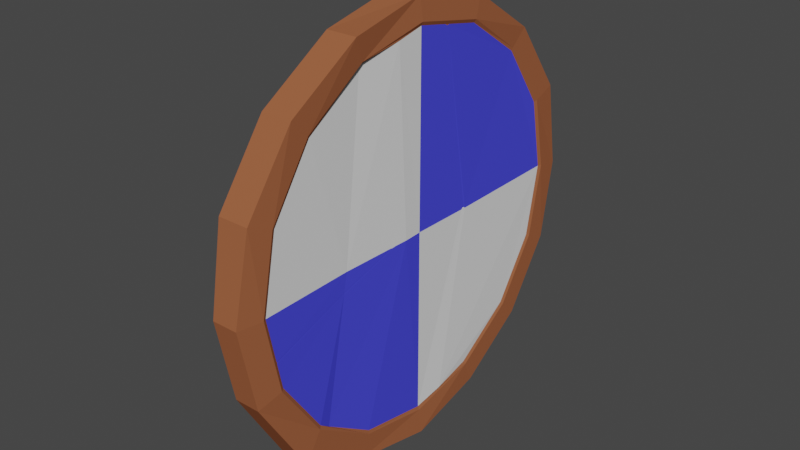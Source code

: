 # Source: Viking_Shield.blend  (saved by Blender 2.81.16; exported with 4.5.12 LTS)
import bpy
from mathutils import Matrix  # noqa: F401  (used for matrix-valued properties, if any)

bpy.ops.wm.read_factory_settings(use_empty=True)
scene = bpy.context.scene
scene.name = 'Scene'

# ---- collections
col_collection = bpy.data.collections.new('Collection'); scene.collection.children.link(col_collection)

# ---- materials (node trees are filled in below, after node groups)
mat_shield_edge = bpy.data.materials.new('Shield Edge')
mat_shield_edge.use_transparent_shadow = False
mat_shield_edge.diffuse_color = (0.3343, 0.1116, 0.05031, 1.0)
mat_shield_edge.roughness = 1.0
mat_inner_shield_1 = bpy.data.materials.new('Inner Shield 1')
mat_inner_shield_1.use_transparent_shadow = False
mat_inner_shield_1.diffuse_color = (0.06778, 0.07064, 0.8, 1.0)
mat_inner_shield_1.roughness = 0.2
mat_inner_shield_2 = bpy.data.materials.new('Inner Shield 2')
mat_inner_shield_2.use_transparent_shadow = False
mat_inner_shield_2.roughness = 0.2
mat_strap = bpy.data.materials.new('Strap')
mat_strap.use_transparent_shadow = False
mat_strap.diffuse_color = (0.1329, 0.05588, 0.02532, 1.0)
mat_strap.roughness = 1.0

# ---- material node trees

# ---- world
world_world = bpy.data.worlds.new('World'); scene.world = world_world
world_world.use_nodes = True; world_world.node_tree.nodes.clear()
_N = world_world.node_tree.nodes; _L = world_world.node_tree.links
n0 = _N.new('ShaderNodeOutputWorld'); n0.name = 'World Output'; n0.location = (300, 300)
n1 = _N.new('ShaderNodeBackground'); n1.name = 'Background'; n1.location = (10, 300)
n1.inputs[0].default_value = (0.05088, 0.05088, 0.05088, 1.0)
_L.new(n1.outputs[0], n0.inputs[0])
n0.is_active_output = True
world_world.color = (0.05088, 0.05088, 0.05088)
world_world.use_sun_shadow = False
world_world.sun_shadow_jitter_overblur = 0.0

# ---- meshes
me_cylinder = bpy.data.meshes.new('Cylinder')
me_cylinder.from_pydata([(-5.311e-08, 2.433, -0.1935), (-5.704e-08, 2.433, 0.1935), (0.931, 2.248, -0.1935), (0.931, 2.248, 0.1935), (1.72, 1.72, -0.1935), (1.72, 1.72, 0.1935), (2.248, 0.931, -0.1935), (2.248, 0.931, 0.1935), (2.433, -1.225e-07, -0.1935), (2.433, -1.225e-07, 0.1935), (2.248, -0.931, -0.1935), (2.248, -0.931, 0.1935), (1.72, -1.72, -0.1935), (1.72, -1.72, 0.1935), (0.931, -2.248, -0.1935), (0.931, -2.248, 0.1935), (3.677e-07, -2.433, -0.1935), (3.638e-07, -2.433, 0.1935), (-0.931, -2.248, -0.1935), (-0.931, -2.248, 0.1935), (-1.72, -1.72, -0.1935), (-1.72, -1.72, 0.1935), (-2.248, -0.931, -0.1935), (-2.248, -0.931, 0.1935), (-2.433, 1.199e-08, -0.1935), (-2.433, 1.199e-08, 0.1935), (-2.248, 0.931, -0.1935), (-2.248, 0.931, 0.1935), (-1.72, 1.72, -0.2294), (-1.72, 1.72, 0.1577), (-0.931, 2.248, -0.1935), (-0.931, 2.248, 0.1935), (0.05576, 2.74, -0.212), (1.049, 2.532, -0.1935), (1.049, 2.532, 0.1935), (0.05576, 2.74, 0.1751), (1.938, 1.938, -0.1935), (1.938, 1.938, 0.1935), (2.532, 1.049, -0.1282), (2.532, 1.049, 0.1935), (2.74, -1.198e-07, -0.09074), (2.74, -1.198e-07, 0.231), (2.532, -1.049, -0.1935), (2.532, -1.049, 0.1935), (2.063, -1.938, -0.1935), (2.063, -1.938, 0.1935), (1.049, -2.532, -0.1935), (1.049, -2.532, 0.1305), (4.157e-07, -2.74, -0.1935), (4.146e-07, -2.74, 0.1305), (-1.049, -2.532, -0.23), (-1.049, -2.532, 0.157), (-1.938, -1.938, -0.1935), (-1.938, -1.938, 0.1935), (-2.532, -1.049, -0.1643), (-2.532, -1.049, 0.2228), (-2.74, 3.268e-08, -0.1935), (-2.713, 3.268e-08, 0.1549), (-2.532, 1.049, -0.1935), (-2.504, 1.049, 0.1549), (-1.917, 1.943, -0.2294), (-1.917, 1.943, 0.1577), (-1.049, 2.532, -0.1935), (-1.049, 2.532, 0.1935), (-6.399e-08, 2.389, -0.1736), (0.9144, 2.208, -0.1736), (0.9144, 2.208, 0.1736), (-6.399e-08, 2.389, 0.1736), (1.69, 1.69, -0.1736), (1.69, 1.69, 0.1736), (2.208, 0.9144, -0.1597), (2.208, 0.9144, 0.1736), (2.389, -1.225e-07, -0.1736), (2.389, -1.225e-07, 0.1736), (2.208, -0.9144, -0.1736), (2.208, -0.9144, 0.1828), (1.69, -1.69, -0.1923), (1.69, -1.69, 0.1736), (0.9144, -2.208, -0.1736), (0.9144, -2.208, 0.1736), (3.57e-07, -2.389, -0.1562), (3.578e-07, -2.389, 0.1736), (-0.9144, -2.208, -0.1736), (-0.9144, -2.208, 0.1736), (-1.69, -1.69, -0.1736), (-1.69, -1.69, 0.1736), (-2.208, -0.9144, -0.1524), (-2.208, -0.9357, 0.1496), (-2.389, 8.684e-09, -0.1736), (-2.389, 8.684e-09, 0.1736), (-2.208, 0.9144, -0.1736), (-2.208, 0.9144, 0.1736), (-1.69, 1.69, 0.1585), (-0.9144, 2.208, -0.1736), (-0.9144, 2.208, 0.1736), (1.633e-07, -5.688e-08, 0.1736), (1.806, -1.537, 0.1496), (2.605e-07, -1.186, 0.1496), (1.824e-07, -0.2455, 0.1828), (-2.318, -0.3573, 0.1828), (-2.31, 0.4015, 0.1737), (-2.295, 0.4263, 0.1737), (-2.29, 0.4501, 0.1737), (-2.297, 0.4648, 0.1737), (0.009446, 0.8428, 0.176), (-0.009446, 0.8206, 0.1737), (0.009446, 0.7815, 0.1736), (-0.009446, 0.7975, 0.1737), (2.311, 0.3936, 0.1911), (0.2554, -1.236, 0.1496), (0.2432, -1.229, 0.1492), (0.2461, -1.239, 0.1492), (0.2373, -1.228, 0.1492), (0.228, -1.231, 0.1496), (0.2404, -1.238, 0.1492), (-0.0006604, -0.4971, 0.1738), (0.004938, -0.4838, 0.1739), (-0.0008374, -0.4161, 0.1769), (0.004938, -0.4661, 0.1745), (0.5816, -2.274, 0.1737), (0.5699, -2.271, 0.173), (0.5648, -2.272, 0.173), (0.5569, -2.279, 0.1737), (-1.666, 1.705, -0.2223), (-1.673, 1.69, -0.2206), (-1.685, 1.693, -0.2234), (-1.686, 1.677, -0.2207), (-1.704, 1.668, -0.2225), (-1.692, 1.686, -0.2234), (-1.692, 1.692, -0.224), (-1.7, 1.7, -0.2258), (0.4997, 0.207, -0.1704), (0.5116, 0.2203, -0.1686), (0.5272, 0.2105, -0.1708), (0.5414, 0.2327, -0.1687), (0.57, 0.2361, -0.1705), (0.53, 0.2116, -0.1708), (0.5283, 0.2098, -0.1708), (0.5271, 0.19, -0.1713), (-0.2059, 0.0229, -0.1527), (-0.2181, 0.01153, -0.147), (-0.229, 0.007006, -0.1469), (-0.2497, 0.002953, -0.1524), (0.2805, -1.017, -0.1924), (0.2778, -1.001, -0.1866), (0.2904, -0.9992, -0.1927), (0.2795, -0.9924, -0.1866), (0.2878, -0.9811, -0.1925), (0.2887, -1.008, -0.1927), (0.2855, -1.001, -0.1926), (0.3008, -1.008, -0.1928), (-2.224, -0.06904, -0.203), (-2.266, -0.06904, -0.3159), (-2.224, 0.06904, -0.203), (-2.266, 0.06904, -0.3159), (-2.349, -0.05178, -0.1687), (-2.381, -0.05178, -0.2533), (-2.349, 0.05178, -0.1687), (-2.381, 0.05178, -0.2533), (-1.202, 0.06904, -0.291), (-1.202, -0.06904, -0.291), (-1.218, -0.06904, -0.4098), (-1.218, 0.06904, -0.4098), (1.633e-07, 0.06802, -0.3179), (1.633e-07, -0.06802, -0.3179), (2.352e-05, -0.06921, -0.4355), (1.633e-07, 0.06802, -0.4367), (-1.64, 0.06904, -0.3992), (-1.64, -0.06904, -0.3992), (-1.603, -0.06904, -0.2852), (-1.603, 0.06904, -0.2852), (-0.278, 0.06904, -0.3087), (-0.2821, 0.06904, -0.4291), (-0.2821, -0.06904, -0.4291), (-0.278, -0.06904, -0.3087), (-2.079, -0.06904, -0.3669), (-2.036, 0.06904, -0.2541), (-2.079, 0.06904, -0.3669), (-2.036, -0.06904, -0.2541), (-2.216, 1.157e-09, -0.1819), (-2.245, -0.09493, -0.2594), (-2.274, 3.858e-10, -0.337), (-2.245, 0.09493, -0.2594), (-2.296, 0.06608, -0.176), (-2.337, 0.06608, -0.284), (-2.375, 0.06312, -0.2073), (-2.356, 1.157e-09, -0.1557), (-2.395, -9.644e-11, -0.2589), (-2.375, -0.06312, -0.2073), (-2.296, -0.06608, -0.176), (-2.337, -0.06608, -0.284), (-1.199, 1.013e-09, -0.2687), (-1.21, -0.09493, -0.3504), (-1.221, -1.013e-09, -0.4321), (-1.21, 0.09493, -0.3504), (-1.476, 0.06904, -0.405), (-2.199, -0.06904, -0.3434), (-1.449, -0.06904, -0.2886), (-2.156, 0.06904, -0.2306), (1.633e-07, -1.218e-09, -0.2961), (1.633e-07, -0.09203, -0.3778), (1.633e-07, -1.218e-09, -0.4541), (1.633e-07, 0.09203, -0.3778), (-0.06586, 0.06608, -0.3174), (-0.7443, 0.06904, -0.419), (-0.06763, -0.06608, -0.4327), (-0.7357, -0.06904, -0.299), (-1.863, 0.06904, -0.3862), (-1.476, -0.06904, -0.405), (-1.821, -0.06904, -0.2732), (-1.449, 0.06904, -0.2886), (-1.622, -0.09493, -0.3422), (-1.622, 0.09493, -0.3422), (-1.596, 1.013e-09, -0.2638), (-1.647, -1.013e-09, -0.4205), (-0.7357, 0.06904, -0.299), (-0.06763, 0.06608, -0.4327), (-0.7443, -0.06904, -0.419), (-0.06586, -0.06608, -0.3174), (-0.2772, 0.0, -0.2862), (-0.2828, 0.0, -0.4517), (-0.28, -0.09493, -0.3689), (-0.28, 0.09493, -0.3689), (-1.863, -0.06904, -0.3862), (-1.821, 0.06904, -0.2732), (-2.199, 0.06904, -0.3434), (-2.156, -0.06904, -0.2306), (-2.087, -9.644e-10, -0.3881), (-2.028, 9.644e-10, -0.2329), (-2.057, 0.09493, -0.3105), (-2.057, -0.09493, -0.3105), (-1.482, -8.981e-10, -0.4268), (-2.317, 0.09093, -0.2296), (-2.396, 1.929e-09, -0.1994), (-2.317, -0.09093, -0.2296), (-2.289, -1.157e-09, -0.1553), (-2.345, 1.929e-10, -0.3039), (-0.06647, 0.09093, -0.3751), (-1.444, 8.981e-10, -0.2668), (-1.463, 0.09493, -0.3468), (-1.463, -0.09493, -0.3468), (-0.06647, -0.09093, -0.3751), (-0.06768, -6.751e-10, -0.4544), (-0.06526, 6.751e-10, -0.2957), (-1.842, -0.09493, -0.3297), (-1.842, 0.09493, -0.3297), (-1.813, 7.053e-10, -0.252), (-1.871, -7.053e-10, -0.4074), (-0.7341, -6.45e-10, -0.2765), (-0.7459, 6.45e-10, -0.4415), (-0.74, -0.09493, -0.359), (-0.74, 0.09493, -0.359), (-2.207, -6.992e-10, -0.3646), (-2.148, 6.992e-10, -0.2094), (-2.177, 0.09493, -0.287), (-2.177, -0.09493, -0.287), (2.224, -0.06904, -0.203), (2.266, -0.06904, -0.3159), (2.224, 0.06904, -0.203), (2.266, 0.06904, -0.3159), (2.349, -0.05178, -0.1687), (2.381, -0.05178, -0.2533), (2.349, 0.05178, -0.1687), (2.381, 0.05178, -0.2533), (1.202, 0.06904, -0.291), (1.202, -0.06904, -0.291), (1.218, -0.06904, -0.4098), (1.218, 0.06904, -0.4098), (1.64, 0.06904, -0.3992), (1.64, -0.06904, -0.3992), (1.603, -0.06904, -0.2852), (1.603, 0.06904, -0.2852), (0.278, 0.06904, -0.3087), (0.2821, 0.06904, -0.4291), (0.2821, -0.06904, -0.4291), (0.278, -0.06904, -0.3087), (2.079, -0.06904, -0.3669), (2.036, 0.06904, -0.2541), (2.079, 0.06904, -0.3669), (2.036, -0.06904, -0.2541), (2.216, 1.157e-09, -0.1819), (2.245, -0.09493, -0.2594), (2.274, 3.858e-10, -0.337), (2.245, 0.09493, -0.2594), (2.296, 0.06608, -0.176), (2.337, 0.06608, -0.284), (2.375, 0.06312, -0.2073), (2.356, 1.157e-09, -0.1557), (2.395, -9.644e-11, -0.2589), (2.375, -0.06312, -0.2073), (2.296, -0.06608, -0.176), (2.337, -0.06608, -0.284), (1.199, 1.013e-09, -0.2687), (1.21, -0.09493, -0.3504), (1.221, -1.013e-09, -0.4321), (1.21, 0.09493, -0.3504), (1.476, 0.06904, -0.405), (2.199, -0.06904, -0.3434), (1.449, -0.06904, -0.2886), (2.156, 0.06904, -0.2306), (0.06586, 0.06608, -0.3174), (0.7443, 0.06904, -0.419), (0.06763, -0.06608, -0.4327), (0.7357, -0.06904, -0.299), (1.863, 0.06904, -0.3862), (1.476, -0.06904, -0.405), (1.821, -0.06904, -0.2732), (1.449, 0.06904, -0.2886), (1.622, -0.09493, -0.3422), (1.622, 0.09493, -0.3422), (1.596, 1.013e-09, -0.2638), (1.647, -1.013e-09, -0.4205), (0.7357, 0.06904, -0.299), (0.06763, 0.06608, -0.4327), (0.7443, -0.06904, -0.419), (0.06586, -0.06608, -0.3174), (0.2772, 0.0, -0.2862), (0.2828, 0.0, -0.4517), (0.28, -0.09493, -0.3689), (0.28, 0.09493, -0.3689), (1.863, -0.06904, -0.3862), (1.821, 0.06904, -0.2732), (2.199, 0.06904, -0.3434), (2.156, -0.06904, -0.2306), (2.087, -9.644e-10, -0.3881), (2.028, 9.644e-10, -0.2329), (2.057, 0.09493, -0.3105), (2.057, -0.09493, -0.3105), (1.482, -8.981e-10, -0.4268), (2.317, 0.09093, -0.2296), (2.396, 1.929e-09, -0.1994), (2.317, -0.09093, -0.2296), (2.289, -1.157e-09, -0.1553), (2.345, 1.929e-10, -0.3039), (0.06647, 0.09093, -0.3751), (1.444, 8.981e-10, -0.2668), (1.463, 0.09493, -0.3468), (1.463, -0.09493, -0.3468), (0.06647, -0.09093, -0.3751), (0.06768, -6.751e-10, -0.4544), (0.06526, 6.751e-10, -0.2957), (1.842, -0.09493, -0.3297), (1.842, 0.09493, -0.3297), (1.813, 7.053e-10, -0.252), (1.871, -7.053e-10, -0.4074), (0.7341, -6.45e-10, -0.2765), (0.7459, 6.45e-10, -0.4415), (0.74, -0.09493, -0.359), (0.74, 0.09493, -0.359), (2.207, -6.992e-10, -0.3646), (2.148, 6.992e-10, -0.2094), (2.177, 0.09493, -0.287), (2.177, -0.09493, -0.287)], [], [(32, 35, 34, 33), (33, 34, 37, 36), (36, 37, 39, 38), (38, 39, 41, 40), (40, 41, 43, 42), (42, 43, 45, 44), (44, 45, 47, 46), (46, 47, 49, 48), (48, 49, 51, 50), (50, 51, 53, 52), (52, 53, 55, 54), (54, 55, 57, 56), (56, 57, 59, 58), (58, 59, 61, 60), (60, 61, 63, 62), (62, 63, 35, 32), (26, 28, 130, 127, 90), (2, 0, 32, 33), (1, 3, 34, 35), (4, 2, 33, 36), (3, 5, 37, 34), (6, 4, 36, 38), (5, 7, 39, 37), (8, 6, 38, 40), (7, 9, 41, 39), (10, 8, 40, 42), (9, 11, 43, 41), (12, 10, 42, 44), (11, 13, 45, 43), (14, 12, 44, 46), (13, 15, 47, 45), (16, 14, 46, 48), (15, 17, 49, 47), (18, 16, 48, 50), (17, 19, 51, 49), (20, 18, 50, 52), (19, 21, 53, 51), (22, 20, 52, 54), (21, 23, 55, 53), (24, 22, 54, 56), (23, 25, 57, 55), (26, 24, 56, 58), (25, 27, 59, 57), (28, 26, 58, 60), (27, 29, 61, 59), (30, 28, 60, 62), (29, 31, 63, 61), (0, 30, 62, 32), (31, 1, 35, 63), (0, 2, 65, 64), (3, 1, 67, 66), (2, 4, 68, 65), (5, 3, 66, 69), (4, 6, 70, 68), (7, 5, 69, 71), (6, 8, 72, 70), (9, 7, 71, 108, 73), (8, 10, 74, 72), (11, 9, 73, 75), (10, 12, 76, 74), (13, 11, 75, 96, 77), (12, 14, 78, 76), (15, 13, 77, 79), (14, 16, 80, 78), (16, 18, 82, 80), (19, 17, 81, 83), (18, 20, 84, 82), (21, 19, 83, 85), (20, 22, 86, 84), (23, 21, 85, 87), (22, 24, 88, 86), (25, 23, 87, 99, 89), (24, 26, 90, 88), (66, 67, 104, 108, 71, 69), (28, 30, 93, 123, 130), (29, 27, 91, 92), (31, 29, 92, 94), (30, 0, 64, 93), (1, 31, 94, 67), (73, 95, 98, 75), (103, 104, 92, 91), (81, 97, 87, 85, 83), (87, 97, 115, 117, 98, 99), (113, 115, 97), (99, 98, 95, 89), (95, 106, 100, 89), (27, 25, 89, 100, 103, 91), (103, 100, 101, 102), (100, 106, 107, 101), (106, 104, 105, 107), (104, 103, 102, 105), (101, 107, 105, 102), (92, 104, 67, 94), (108, 104, 106, 95, 73), (122, 113, 97, 81), (17, 15, 79, 119, 122, 81), (110, 118, 116, 112), (75, 98, 117, 109, 96), (96, 109, 119, 79, 77), (109, 110, 111), (112, 113, 114), (122, 119, 120, 121), (119, 109, 111, 120), (110, 112, 114, 111), (113, 122, 121, 114), (109, 117, 118, 110), (117, 115, 116, 118), (115, 113, 112, 116), (120, 111, 114, 121), (86, 142, 143, 80, 82, 84), (145, 148, 149), (132, 126, 124, 134), (76, 150, 147, 138, 135, 70, 72, 74), (64, 65, 68, 70, 135, 123, 93), (133, 136, 137), (123, 124, 125), (126, 127, 128), (131, 132, 133), (134, 135, 136), (130, 123, 125, 129), (124, 126, 128, 125), (127, 130, 129, 128), (138, 131, 133, 137), (132, 134, 136, 133), (135, 138, 137, 136), (131, 127, 126, 132), (123, 135, 134, 124), (125, 128, 129), (80, 143, 150, 76, 78), (131, 138, 147, 139), (140, 146, 144, 141), (143, 144, 145), (146, 147, 148), (150, 143, 145, 149), (144, 146, 148, 145), (147, 150, 149, 148), (142, 139, 140, 141), (139, 147, 146, 140), (143, 142, 141, 144), (127, 131, 139, 142, 86, 88, 90), (168, 214, 231, 208), (214, 167, 195, 231), (231, 195, 162, 193), (208, 231, 193, 161), (153, 182, 232, 183), (182, 154, 184, 232), (232, 184, 158, 185), (183, 232, 185, 157), (157, 185, 233, 186), (185, 158, 187, 233), (233, 187, 156, 188), (186, 233, 188, 155), (155, 188, 234, 189), (188, 156, 190, 234), (234, 190, 152, 180), (189, 234, 180, 151), (153, 183, 235, 179), (183, 157, 186, 235), (235, 186, 155, 189), (179, 235, 189, 151), (158, 184, 236, 187), (184, 154, 181, 236), (236, 181, 152, 190), (187, 236, 190, 156), (172, 222, 237, 216), (222, 171, 203, 237), (237, 203, 163, 202), (216, 237, 202, 166), (170, 213, 238, 210), (213, 169, 197, 238), (238, 197, 160, 191), (210, 238, 191, 159), (167, 212, 239, 195), (212, 170, 210, 239), (239, 210, 159, 194), (195, 239, 194, 162), (169, 211, 240, 197), (211, 168, 208, 240), (240, 208, 161, 192), (197, 240, 192, 160), (174, 221, 241, 218), (221, 173, 205, 241), (241, 205, 165, 200), (218, 241, 200, 164), (173, 220, 242, 205), (220, 172, 216, 242), (242, 216, 166, 201), (205, 242, 201, 165), (171, 219, 243, 203), (219, 174, 218, 243), (243, 218, 164, 199), (203, 243, 199, 163), (178, 230, 244, 209), (230, 175, 223, 244), (244, 223, 168, 211), (209, 244, 211, 169), (177, 229, 245, 207), (229, 176, 224, 245), (245, 224, 170, 212), (207, 245, 212, 167), (176, 228, 246, 224), (228, 178, 209, 246), (246, 209, 169, 213), (224, 246, 213, 170), (175, 227, 247, 223), (227, 177, 207, 247), (247, 207, 167, 214), (223, 247, 214, 168), (159, 191, 248, 215), (191, 160, 206, 248), (248, 206, 174, 219), (215, 248, 219, 171), (161, 193, 249, 217), (193, 162, 204, 249), (249, 204, 172, 220), (217, 249, 220, 173), (160, 192, 250, 206), (192, 161, 217, 250), (250, 217, 173, 221), (206, 250, 221, 174), (162, 194, 251, 204), (194, 159, 215, 251), (251, 215, 171, 222), (204, 251, 222, 172), (152, 181, 252, 196), (181, 154, 225, 252), (252, 225, 177, 227), (196, 252, 227, 175), (153, 179, 253, 198), (179, 151, 226, 253), (253, 226, 178, 228), (198, 253, 228, 176), (154, 182, 254, 225), (182, 153, 198, 254), (254, 198, 176, 229), (225, 254, 229, 177), (151, 180, 255, 226), (180, 152, 196, 255), (255, 196, 175, 230), (226, 255, 230, 178), (269, 305, 328, 311), (311, 328, 296, 268), (328, 294, 267, 296), (305, 266, 294, 328), (258, 284, 329, 283), (283, 329, 285, 259), (329, 286, 263, 285), (284, 262, 286, 329), (262, 287, 330, 286), (286, 330, 288, 263), (330, 289, 261, 288), (287, 260, 289, 330), (260, 290, 331, 289), (289, 331, 291, 261), (331, 281, 257, 291), (290, 256, 281, 331), (258, 280, 332, 284), (284, 332, 287, 262), (332, 290, 260, 287), (280, 256, 290, 332), (263, 288, 333, 285), (285, 333, 282, 259), (333, 291, 257, 282), (288, 261, 291, 333), (273, 313, 334, 319), (319, 334, 300, 272), (334, 202, 163, 300), (313, 166, 202, 334), (271, 307, 335, 310), (310, 335, 298, 270), (335, 292, 265, 298), (307, 264, 292, 335), (268, 296, 336, 309), (309, 336, 307, 271), (336, 295, 264, 307), (296, 267, 295, 336), (270, 298, 337, 308), (308, 337, 305, 269), (337, 293, 266, 305), (298, 265, 293, 337), (275, 315, 338, 318), (318, 338, 302, 274), (338, 200, 165, 302), (315, 164, 200, 338), (274, 302, 339, 317), (317, 339, 313, 273), (339, 201, 166, 313), (302, 165, 201, 339), (272, 300, 340, 316), (316, 340, 315, 275), (340, 199, 164, 315), (300, 163, 199, 340), (279, 306, 341, 327), (327, 341, 320, 276), (341, 308, 269, 320), (306, 270, 308, 341), (278, 304, 342, 326), (326, 342, 321, 277), (342, 309, 271, 321), (304, 268, 309, 342), (277, 321, 343, 325), (325, 343, 306, 279), (343, 310, 270, 306), (321, 271, 310, 343), (276, 320, 344, 324), (324, 344, 304, 278), (344, 311, 268, 304), (320, 269, 311, 344), (264, 312, 345, 292), (292, 345, 303, 265), (345, 316, 275, 303), (312, 272, 316, 345), (266, 314, 346, 294), (294, 346, 301, 267), (346, 317, 273, 301), (314, 274, 317, 346), (265, 303, 347, 293), (293, 347, 314, 266), (347, 318, 274, 314), (303, 275, 318, 347), (267, 301, 348, 295), (295, 348, 312, 264), (348, 319, 272, 312), (301, 273, 319, 348), (257, 297, 349, 282), (282, 349, 322, 259), (349, 324, 278, 322), (297, 276, 324, 349), (258, 299, 350, 280), (280, 350, 323, 256), (350, 325, 279, 323), (299, 277, 325, 350), (259, 322, 351, 283), (283, 351, 299, 258), (351, 326, 277, 299), (322, 278, 326, 351), (256, 323, 352, 281), (281, 352, 297, 257), (352, 327, 276, 297), (323, 279, 327, 352)])
me_cylinder.polygons.foreach_set('material_index', [0, 0, 0, 0, 0, 0, 0, 0, 0, 0, 0, 0, 0, 0, 0, 0, 0, 0, 0, 0, 0, 0, 0, 0, 0, 0, 0, 0, 0, 0, 0, 0, 0, 0, 0, 0, 0, 0, 0, 0, 0, 0, 0, 0, 0, 0, 0, 0, 0, 0, 0, 0, 0, 0, 0, 0, 0, 0, 0, 0, 0, 0, 0, 0, 0, 0, 0, 0, 0, 0, 0, 0, 0, 2, 0, 0, 0, 0, 0, 1, 1, 2, 2, 1, 2, 1, 0, 0, 1, 2, 1, 1, 1, 2, 1, 0, 1, 1, 1, 1, 1, 0, 1, 1, 1, 1, 2, 1, 1, 0, 0, 0, 0, 0, 0, 0, 0, 0, 0, 0, 0, 0, 0, 0, 0, 0, 0, 0, 0, 0, 0, 0, 0, 0, 0, 0, 0, 0, 0, 0, 3, 3, 3, 3, 3, 3, 3, 3, 3, 3, 3, 3, 3, 3, 3, 3, 3, 3, 3, 3, 3, 3, 3, 3, 3, 3, 3, 3, 3, 3, 3, 3, 3, 3, 3, 3, 3, 3, 3, 3, 3, 3, 3, 3, 3, 3, 3, 3, 3, 3, 3, 3, 3, 3, 3, 3, 3, 3, 3, 3, 3, 3, 3, 3, 3, 3, 3, 3, 3, 3, 3, 3, 3, 3, 3, 3, 3, 3, 3, 3, 3, 3, 3, 3, 3, 3, 3, 3, 3, 3, 3, 3, 3, 3, 3, 3, 3, 3, 3, 3, 3, 3, 3, 3, 3, 3, 3, 3, 3, 3, 3, 3, 3, 3, 3, 3, 3, 3, 3, 3, 3, 3, 3, 3, 3, 3, 3, 3, 3, 3, 3, 3, 3, 3, 3, 3, 3, 3, 3, 3, 3, 3, 3, 3, 3, 3, 3, 3, 3, 3, 3, 3, 3, 3, 3, 3, 3, 3, 3, 3, 3, 3, 3, 3, 3, 3, 3, 3, 3, 3, 3, 3, 3, 3, 3, 3, 3, 3, 3, 3, 3, 3, 3, 3, 3, 3, 3, 3, 3, 3, 3, 3, 3, 3, 3, 3, 3, 3, 3, 3])
_uv = me_cylinder.uv_layers.new(name='UVMap')
_uv.uv.foreach_set('vector', [1.0, 0.5, 1.0, 1.0, 0.9375, 1.0, 0.9375, 0.5, 0.9375, 0.5, 0.9375, 1.0, 0.875, 1.0, 0.875, 0.5, 0.875, 0.5, 0.875, 1.0, 0.8125, 1.0, 0.8125, 0.5, 0.8125, 0.5, 0.8125, 1.0, 0.75, 1.0, 0.75, 0.5, 0.75, 0.5, 0.75, 1.0, 0.6875, 1.0, 0.6875, 0.5, 0.6875, 0.5, 0.6875, 1.0, 0.625, 1.0, 0.625, 0.5, 0.625, 0.5, 0.625, 1.0, 0.5625, 1.0, 0.5625, 0.5, 0.5625, 0.5, 0.5625, 1.0, 0.5, 1.0, 0.5, 0.5, 0.5, 0.5, 0.5, 1.0, 0.4375, 1.0, 0.4375, 0.5, 0.4375, 0.5, 0.4375, 1.0, 0.375, 1.0, 0.375, 0.5, 0.375, 0.5, 0.375, 1.0, 0.3125, 1.0, 0.3125, 0.5, 0.3125, 0.5, 0.3125, 1.0, 0.25, 1.0, 0.25, 0.5, 0.25, 0.5, 0.25, 1.0, 0.1875, 1.0, 0.1875, 0.5, 0.1875, 0.5, 0.1875, 1.0, 0.125, 1.0, 0.125, 0.5, 0.125, 0.5, 0.125, 1.0, 0.0625, 1.0, 0.0625, 0.5, 0.0625, 0.5, 0.0625, 1.0, 0.0, 1.0, 0.0, 0.5, 0.5531, 0.3315, 0.5993, 0.4007, 0.6011, 0.3989, 0.6008, 0.3961, 0.5567, 0.3301, 0.8315, 0.4469, 0.75, 0.4631, 0.75, 0.49, 0.8418, 0.4717, 0.25, 0.4631, 0.3315, 0.4469, 0.3418, 0.4717, 0.25, 0.49, 0.9007, 0.4007, 0.8315, 0.4469, 0.8418, 0.4717, 0.9197, 0.4197, 0.3315, 0.4469, 0.4007, 0.4007, 0.4197, 0.4197, 0.3418, 0.4717, 0.9469, 0.3315, 0.9007, 0.4007, 0.9197, 0.4197, 0.9717, 0.3418, 0.4007, 0.4007, 0.4469, 0.3315, 0.4717, 0.3418, 0.4197, 0.4197, 0.9631, 0.25, 0.9469, 0.3315, 0.9717, 0.3418, 0.99, 0.25, 0.4469, 0.3315, 0.4631, 0.25, 0.49, 0.25, 0.4717, 0.3418, 0.9469, 0.1685, 0.9631, 0.25, 0.99, 0.25, 0.9717, 0.1582, 0.4631, 0.25, 0.4469, 0.1685, 0.4717, 0.1582, 0.49, 0.25, 0.9007, 0.09934, 0.9469, 0.1685, 0.9717, 0.1582, 0.9197, 0.08029, 0.4469, 0.1685, 0.4007, 0.09934, 0.4197, 0.08029, 0.4717, 0.1582, 0.8315, 0.05315, 0.9007, 0.09934, 0.9197, 0.08029, 0.8418, 0.02827, 0.4007, 0.09934, 0.3315, 0.05315, 0.3418, 0.02827, 0.4197, 0.08029, 0.75, 0.03693, 0.8315, 0.05315, 0.8418, 0.02827, 0.75, 0.01, 0.3315, 0.05315, 0.25, 0.03693, 0.25, 0.01, 0.3418, 0.02827, 0.6685, 0.05315, 0.75, 0.03693, 0.75, 0.01, 0.6582, 0.02827, 0.25, 0.03693, 0.1685, 0.05315, 0.1582, 0.02827, 0.25, 0.01, 0.5993, 0.09934, 0.6685, 0.05315, 0.6582, 0.02827, 0.5803, 0.08029, 0.1685, 0.05315, 0.09934, 0.09934, 0.08029, 0.08029, 0.1582, 0.02827, 0.5531, 0.1685, 0.5993, 0.09934, 0.5803, 0.08029, 0.5283, 0.1582, 0.09934, 0.09934, 0.05315, 0.1685, 0.02827, 0.1582, 0.08029, 0.08029, 0.5369, 0.25, 0.5531, 0.1685, 0.5283, 0.1582, 0.51, 0.25, 0.05315, 0.1685, 0.03693, 0.25, 0.01, 0.25, 0.02827, 0.1582, 0.5531, 0.3315, 0.5369, 0.25, 0.51, 0.25, 0.5283, 0.3418, 0.03693, 0.25, 0.05315, 0.3315, 0.02827, 0.3418, 0.01, 0.25, 0.5993, 0.4007, 0.5531, 0.3315, 0.5283, 0.3418, 0.5803, 0.4197, 0.05315, 0.3315, 0.09934, 0.4007, 0.08029, 0.4197, 0.02827, 0.3418, 0.6685, 0.4469, 0.5993, 0.4007, 0.5803, 0.4197, 0.6582, 0.4717, 0.09934, 0.4007, 0.1685, 0.4469, 0.1582, 0.4717, 0.08029, 0.4197, 0.75, 0.4631, 0.6685, 0.4469, 0.6582, 0.4717, 0.75, 0.49, 0.1685, 0.4469, 0.25, 0.4631, 0.25, 0.49, 0.1582, 0.4717, 0.75, 0.4631, 0.8315, 0.4469, 0.8301, 0.4433, 0.75, 0.4593, 0.3315, 0.4469, 0.25, 0.4631, 0.25, 0.4593, 0.3301, 0.4433, 0.8315, 0.4469, 0.9007, 0.4007, 0.898, 0.398, 0.8301, 0.4433, 0.4007, 0.4007, 0.3315, 0.4469, 0.3301, 0.4433, 0.398, 0.398, 0.9007, 0.4007, 0.9469, 0.3315, 0.9433, 0.3301, 0.898, 0.398, 0.4469, 0.3315, 0.4007, 0.4007, 0.398, 0.398, 0.4433, 0.3301, 0.9469, 0.3315, 0.9631, 0.25, 0.9593, 0.25, 0.9433, 0.3301, 0.4631, 0.25, 0.4469, 0.3315, 0.4433, 0.3301, 0.4524, 0.2845, 0.4593, 0.25, 0.9631, 0.25, 0.9469, 0.1685, 0.9433, 0.1699, 0.9593, 0.25, 0.4469, 0.1685, 0.4631, 0.25, 0.4593, 0.25, 0.4433, 0.1699, 0.9469, 0.1685, 0.9007, 0.09934, 0.898, 0.102, 0.9433, 0.1699, 0.4007, 0.09934, 0.4469, 0.1685, 0.4433, 0.1699, 0.4081, 0.1172, 0.398, 0.102, 0.9007, 0.09934, 0.8315, 0.05315, 0.8301, 0.05667, 0.898, 0.102, 0.3315, 0.05315, 0.4007, 0.09934, 0.398, 0.102, 0.3301, 0.05667, 0.8315, 0.05315, 0.75, 0.03693, 0.75, 0.04074, 0.8301, 0.05667, 0.75, 0.03693, 0.6685, 0.05315, 0.6699, 0.05667, 0.75, 0.04074, 0.1685, 0.05315, 0.25, 0.03693, 0.25, 0.04074, 0.1699, 0.05667, 0.6685, 0.05315, 0.5993, 0.09934, 0.602, 0.102, 0.6699, 0.05667, 0.09934, 0.09934, 0.1685, 0.05315, 0.1699, 0.05667, 0.102, 0.102, 0.5993, 0.09934, 0.5531, 0.1685, 0.5567, 0.1699, 0.602, 0.102, 0.05315, 0.1685, 0.09934, 0.09934, 0.102, 0.102, 0.05667, 0.1699, 0.5531, 0.1685, 0.5369, 0.25, 0.5407, 0.25, 0.5567, 0.1699, 0.03693, 0.25, 0.05315, 0.1685, 0.05667, 0.1699, 0.04696, 0.2187, 0.04074, 0.25, 0.5369, 0.25, 0.5531, 0.3315, 0.5567, 0.3301, 0.5407, 0.25, 0.3301, 0.4433, 0.25, 0.4593, 0.2508, 0.3238, 0.4524, 0.2845, 0.4433, 0.3301, 0.398, 0.398, 0.5993, 0.4007, 0.6685, 0.4469, 0.6699, 0.4433, 0.6041, 0.3994, 0.6011, 0.3989, 0.09934, 0.4007, 0.05315, 0.3315, 0.05667, 0.3301, 0.102, 0.398, 0.1685, 0.4469, 0.09934, 0.4007, 0.102, 0.398, 0.1699, 0.4433, 0.6685, 0.4469, 0.75, 0.4631, 0.75, 0.4593, 0.6699, 0.4433, 0.25, 0.4631, 0.1685, 0.4469, 0.1699, 0.4433, 0.25, 0.4593, 0.4593, 0.25, 0.25, 0.25, 0.25, 0.2285, 0.4433, 0.1699, 0.04882, 0.2907, 0.2508, 0.3238, 0.102, 0.398, 0.05667, 0.3301, 0.25, 0.04074, 0.25, 0.148, 0.05667, 0.1699, 0.102, 0.102, 0.1699, 0.05667, 0.05667, 0.1699, 0.25, 0.148, 0.2499, 0.2069, 0.2499, 0.214, 0.25, 0.2285, 0.04696, 0.2187, 0.27, 0.1441, 0.2499, 0.2069, 0.25, 0.148, 0.04696, 0.2187, 0.25, 0.2285, 0.25, 0.25, 0.04074, 0.25, 0.25, 0.25, 0.2508, 0.3184, 0.04772, 0.2852, 0.04074, 0.25, 0.05315, 0.3315, 0.03693, 0.25, 0.04074, 0.25, 0.04772, 0.2852, 0.04882, 0.2907, 0.05667, 0.3301, 0.04882, 0.2907, 0.04772, 0.2852, 0.04901, 0.2873, 0.04942, 0.2894, 0.04772, 0.2852, 0.2508, 0.3184, 0.2492, 0.3198, 0.04901, 0.2873, 0.2508, 0.3184, 0.2508, 0.3238, 0.2492, 0.3219, 0.2492, 0.3198, 0.2508, 0.3238, 0.04882, 0.2907, 0.04942, 0.2894, 0.2492, 0.3219, 0.04901, 0.2873, 0.2492, 0.3198, 0.2492, 0.3219, 0.04942, 0.2894, 0.102, 0.398, 0.2508, 0.3238, 0.25, 0.4593, 0.1699, 0.4433, 0.4524, 0.2845, 0.2508, 0.3238, 0.2508, 0.3184, 0.25, 0.25, 0.4593, 0.25, 0.2988, 0.05039, 0.27, 0.1441, 0.25, 0.148, 0.25, 0.04074, 0.25, 0.03693, 0.3315, 0.05315, 0.3301, 0.05667, 0.3009, 0.05085, 0.2988, 0.05042, 0.25, 0.04074, 0.2713, 0.1442, 0.2504, 0.2096, 0.2504, 0.2081, 0.2708, 0.1443, 0.4433, 0.1699, 0.25, 0.2285, 0.25, 0.214, 0.2724, 0.1436, 0.4081, 0.1172, 0.4081, 0.1172, 0.2724, 0.1436, 0.3009, 0.0508, 0.3301, 0.05667, 0.398, 0.102, 0.2724, 0.1436, 0.2713, 0.1442, 0.2716, 0.1433, 0.2708, 0.1443, 0.27, 0.1441, 0.2711, 0.1434, 0.2988, 0.05042, 0.3009, 0.05085, 0.2999, 0.05109, 0.2995, 0.051, 0.3009, 0.0508, 0.2724, 0.1436, 0.2716, 0.1433, 0.2999, 0.05109, 0.2713, 0.1442, 0.2708, 0.1443, 0.2711, 0.1434, 0.2716, 0.1433, 0.27, 0.1441, 0.2988, 0.05039, 0.2995, 0.051, 0.2711, 0.1434, 0.2724, 0.1436, 0.25, 0.214, 0.2504, 0.2096, 0.2713, 0.1442, 0.2499, 0.214, 0.2499, 0.2069, 0.2504, 0.2081, 0.2504, 0.2096, 0.2499, 0.2069, 0.27, 0.1441, 0.2708, 0.1443, 0.2504, 0.2081, 0.2999, 0.05109, 0.2716, 0.1433, 0.2711, 0.1434, 0.2995, 0.051, 0.5567, 0.1699, 0.6651, 0.2147, 0.7746, 0.161, 0.75, 0.04074, 0.6699, 0.05667, 0.602, 0.102, 0.7754, 0.1625, 0.7753, 0.1617, 0.775, 0.1623, 0.7948, 0.2693, 0.6023, 0.3968, 0.6035, 0.398, 0.7974, 0.2704, 0.898, 0.102, 0.7763, 0.1617, 0.7752, 0.1641, 0.7962, 0.2666, 0.7999, 0.2707, 0.9433, 0.3301, 0.9593, 0.25, 0.9433, 0.1699, 0.75, 0.4593, 0.8301, 0.4433, 0.898, 0.398, 0.9433, 0.3301, 0.7999, 0.2707, 0.6041, 0.3994, 0.6699, 0.4433, 0.7962, 0.2684, 0.7964, 0.2685, 0.7963, 0.2683, 0.6041, 0.3994, 0.6035, 0.398, 0.6025, 0.3983, 0.6023, 0.3968, 0.6008, 0.3961, 0.602, 0.3977, 0.7938, 0.2681, 0.7948, 0.2693, 0.7962, 0.2684, 0.7974, 0.2704, 0.7999, 0.2707, 0.7964, 0.2685, 0.6011, 0.3989, 0.6041, 0.3994, 0.6025, 0.3983, 0.6019, 0.3982, 0.6035, 0.398, 0.6023, 0.3968, 0.602, 0.3977, 0.6025, 0.3983, 0.6008, 0.3961, 0.6011, 0.3989, 0.6019, 0.3982, 0.602, 0.3977, 0.7962, 0.2666, 0.7938, 0.2681, 0.7962, 0.2684, 0.7963, 0.2683, 0.7948, 0.2693, 0.7974, 0.2704, 0.7964, 0.2685, 0.7962, 0.2684, 0.7999, 0.2707, 0.7962, 0.2666, 0.7963, 0.2683, 0.7964, 0.2685, 0.7938, 0.2681, 0.6008, 0.3961, 0.6023, 0.3968, 0.7948, 0.2693, 0.6041, 0.3994, 0.7999, 0.2707, 0.7974, 0.2704, 0.6035, 0.398, 0.6025, 0.3983, 0.602, 0.3977, 0.6019, 0.3982, 0.75, 0.04074, 0.7746, 0.161, 0.7763, 0.1617, 0.898, 0.102, 0.8301, 0.05667, 0.7938, 0.2681, 0.7962, 0.2666, 0.7752, 0.1641, 0.6689, 0.2164, 0.6679, 0.2154, 0.7745, 0.1631, 0.7743, 0.1624, 0.6669, 0.215, 0.7746, 0.161, 0.7743, 0.1624, 0.7754, 0.1625, 0.7745, 0.1631, 0.7752, 0.1641, 0.7753, 0.1617, 0.7763, 0.1617, 0.7746, 0.161, 0.7754, 0.1625, 0.775, 0.1623, 0.7743, 0.1624, 0.7745, 0.1631, 0.7753, 0.1617, 0.7754, 0.1625, 0.7752, 0.1641, 0.7763, 0.1617, 0.775, 0.1623, 0.7753, 0.1617, 0.6651, 0.2147, 0.6689, 0.2164, 0.6679, 0.2154, 0.6669, 0.215, 0.6689, 0.2164, 0.7752, 0.1641, 0.7745, 0.1631, 0.6679, 0.2154, 0.7746, 0.161, 0.6651, 0.2147, 0.6669, 0.215, 0.7743, 0.1624, 0.6008, 0.3961, 0.7938, 0.2681, 0.6689, 0.2164, 0.6651, 0.2147, 0.5567, 0.1699, 0.5407, 0.25, 0.5567, 0.3301, 0.875, 0.75, 0.875, 0.625, 0.875, 0.625, 0.875, 0.75, 0.875, 0.625, 0.875, 0.5, 0.875, 0.5, 0.875, 0.625, 0.875, 0.625, 0.875, 0.5, 0.875, 0.5, 0.875, 0.625, 0.875, 0.75, 0.875, 0.625, 0.875, 0.625, 0.875, 0.75, 0.375, 0.2917, 0.5, 0.2917, 0.5, 0.3785, 0.3698, 0.375, 0.5, 0.2917, 0.625, 0.2917, 0.6302, 0.375, 0.5, 0.3785, 0.5, 0.3785, 0.6302, 0.375, 0.6667, 0.4583, 0.5, 0.4931, 0.3698, 0.375, 0.5, 0.3785, 0.5, 0.4931, 0.3333, 0.4583, 0.3333, 0.4583, 0.5, 0.4931, 0.5, 0.625, 0.3681, 0.625, 0.5, 0.4931, 0.6667, 0.4583, 0.6319, 0.625, 0.5, 0.625, 0.5, 0.625, 0.6319, 0.625, 0.6667, 0.7917, 0.5, 0.7569, 0.3681, 0.625, 0.5, 0.625, 0.5, 0.7569, 0.3333, 0.7917, 0.3333, 0.7917, 0.5, 0.7569, 0.5, 0.8715, 0.3698, 0.875, 0.5, 0.7569, 0.6667, 0.7917, 0.6302, 0.875, 0.5, 0.8715, 0.5, 0.8715, 0.6302, 0.875, 0.625, 0.9583, 0.5, 0.9583, 0.3698, 0.875, 0.5, 0.8715, 0.5, 0.9583, 0.375, 0.9583, 0.1667, 0.5, 0.25, 0.4948, 0.2535, 0.625, 0.1667, 0.625, 0.25, 0.4948, 0.3333, 0.4583, 0.3681, 0.625, 0.2535, 0.625, 0.2535, 0.625, 0.3681, 0.625, 0.3333, 0.7917, 0.25, 0.7552, 0.1667, 0.625, 0.2535, 0.625, 0.25, 0.7552, 0.1667, 0.75, 0.6667, 0.4583, 0.75, 0.4948, 0.7465, 0.625, 0.6319, 0.625, 0.75, 0.4948, 0.8333, 0.5, 0.8333, 0.625, 0.7465, 0.625, 0.7465, 0.625, 0.8333, 0.625, 0.8333, 0.75, 0.75, 0.7552, 0.6319, 0.625, 0.7465, 0.625, 0.75, 0.7552, 0.6667, 0.7917, 0.625, 0.25, 0.5, 0.25, 0.5, 0.2448, 0.625, 0.2448, 0.5, 0.25, 0.375, 0.25, 0.375, 0.2448, 0.5, 0.2448, 0.5, 0.2448, 0.375, 0.2448, 0.375, 0.2083, 0.5, 0.2083, 0.625, 0.2448, 0.5, 0.2448, 0.5, 0.2083, 0.625, 0.2083, 0.125, 0.5, 0.125, 0.625, 0.125, 0.625, 0.125, 0.5, 0.125, 0.625, 0.125, 0.75, 0.125, 0.75, 0.125, 0.625, 0.125, 0.625, 0.125, 0.75, 0.125, 0.75, 0.125, 0.625, 0.125, 0.5, 0.125, 0.625, 0.125, 0.625, 0.125, 0.5, 0.625, 0.25, 0.5, 0.25, 0.5, 0.25, 0.625, 0.25, 0.5, 0.25, 0.375, 0.25, 0.375, 0.25, 0.5, 0.25, 0.5, 0.25, 0.375, 0.25, 0.375, 0.25, 0.5, 0.25, 0.625, 0.25, 0.5, 0.25, 0.5, 0.25, 0.625, 0.25, 0.375, 1.0, 0.5, 1.0, 0.5, 1.0, 0.375, 1.0, 0.5, 1.0, 0.625, 1.0, 0.625, 1.0, 0.5, 1.0, 0.5, 1.0, 0.625, 1.0, 0.625, 1.0, 0.5, 1.0, 0.375, 1.0, 0.5, 1.0, 0.5, 1.0, 0.375, 1.0, 0.375, 1.0, 0.5, 1.0, 0.5, 1.0, 0.375, 1.0, 0.5, 1.0, 0.625, 1.0, 0.625, 1.0, 0.5, 1.0, 0.5, 1.0, 0.625, 1.0, 0.625, 1.0, 0.5, 1.0, 0.375, 1.0, 0.5, 1.0, 0.5, 1.0, 0.375, 1.0, 0.875, 0.75, 0.875, 0.625, 0.875, 0.625, 0.875, 0.75, 0.875, 0.625, 0.875, 0.5, 0.875, 0.5, 0.875, 0.625, 0.875, 0.625, 0.875, 0.5, 0.875, 0.5, 0.875, 0.625, 0.875, 0.75, 0.875, 0.625, 0.875, 0.625, 0.875, 0.75, 0.125, 0.5, 0.125, 0.625, 0.125, 0.625, 0.125, 0.5, 0.125, 0.625, 0.125, 0.75, 0.125, 0.75, 0.125, 0.625, 0.125, 0.625, 0.125, 0.75, 0.125, 0.75, 0.125, 0.625, 0.125, 0.5, 0.125, 0.625, 0.125, 0.625, 0.125, 0.5, 0.375, 1.0, 0.5, 1.0, 0.5, 1.0, 0.375, 1.0, 0.5, 1.0, 0.625, 1.0, 0.625, 1.0, 0.5, 1.0, 0.5, 1.0, 0.625, 1.0, 0.625, 1.0, 0.5, 1.0, 0.375, 1.0, 0.5, 1.0, 0.5, 1.0, 0.375, 1.0, 0.625, 0.25, 0.5, 0.25, 0.5, 0.25, 0.625, 0.25, 0.5, 0.25, 0.375, 0.25, 0.375, 0.25, 0.5, 0.25, 0.5, 0.25, 0.375, 0.25, 0.375, 0.25, 0.5, 0.25, 0.625, 0.25, 0.5, 0.25, 0.5, 0.25, 0.625, 0.25, 0.125, 0.5, 0.125, 0.625, 0.125, 0.625, 0.125, 0.5, 0.125, 0.625, 0.125, 0.75, 0.125, 0.75, 0.125, 0.625, 0.125, 0.625, 0.125, 0.75, 0.125, 0.75, 0.125, 0.625, 0.125, 0.5, 0.125, 0.625, 0.125, 0.625, 0.125, 0.5, 0.875, 0.75, 0.875, 0.625, 0.875, 0.625, 0.875, 0.75, 0.875, 0.625, 0.875, 0.5, 0.875, 0.5, 0.875, 0.625, 0.875, 0.625, 0.875, 0.5, 0.875, 0.5, 0.875, 0.625, 0.875, 0.75, 0.875, 0.625, 0.875, 0.625, 0.875, 0.75, 0.125, 0.5, 0.125, 0.625, 0.125, 0.625, 0.125, 0.5, 0.125, 0.625, 0.125, 0.75, 0.125, 0.75, 0.125, 0.625, 0.125, 0.625, 0.125, 0.75, 0.125, 0.75, 0.125, 0.625, 0.125, 0.5, 0.125, 0.625, 0.125, 0.625, 0.125, 0.5, 0.875, 0.75, 0.875, 0.625, 0.875, 0.625, 0.875, 0.75, 0.875, 0.625, 0.875, 0.5, 0.875, 0.5, 0.875, 0.625, 0.875, 0.625, 0.875, 0.5, 0.875, 0.5, 0.875, 0.625, 0.875, 0.75, 0.875, 0.625, 0.875, 0.625, 0.875, 0.75, 0.375, 1.0, 0.5, 1.0, 0.5, 1.0, 0.375, 1.0, 0.5, 1.0, 0.625, 1.0, 0.625, 1.0, 0.5, 1.0, 0.5, 1.0, 0.625, 1.0, 0.625, 1.0, 0.5, 1.0, 0.375, 1.0, 0.5, 1.0, 0.5, 1.0, 0.375, 1.0, 0.625, 0.25, 0.5, 0.25, 0.5, 0.25, 0.625, 0.25, 0.5, 0.25, 0.375, 0.25, 0.375, 0.25, 0.5, 0.25, 0.5, 0.25, 0.375, 0.25, 0.375, 0.25, 0.5, 0.25, 0.625, 0.25, 0.5, 0.25, 0.5, 0.25, 0.625, 0.25, 0.8333, 0.75, 0.8333, 0.625, 0.8698, 0.625, 0.8698, 0.75, 0.8333, 0.625, 0.8333, 0.5, 0.8698, 0.5, 0.8698, 0.625, 0.8698, 0.625, 0.8698, 0.5, 0.875, 0.5, 0.875, 0.625, 0.8698, 0.75, 0.8698, 0.625, 0.875, 0.625, 0.875, 0.75, 0.1667, 0.5, 0.1667, 0.625, 0.1302, 0.625, 0.1302, 0.5, 0.1667, 0.625, 0.1667, 0.75, 0.1302, 0.75, 0.1302, 0.625, 0.1302, 0.625, 0.1302, 0.75, 0.125, 0.75, 0.125, 0.625, 0.1302, 0.5, 0.1302, 0.625, 0.125, 0.625, 0.125, 0.5, 0.625, 0.2917, 0.5, 0.2917, 0.5, 0.2552, 0.625, 0.2552, 0.5, 0.2917, 0.375, 0.2917, 0.375, 0.2552, 0.5, 0.2552, 0.5, 0.2552, 0.375, 0.2552, 0.375, 0.25, 0.5, 0.25, 0.625, 0.2552, 0.5, 0.2552, 0.5, 0.25, 0.625, 0.25, 0.375, 0.9583, 0.5, 0.9583, 0.5, 0.9948, 0.375, 0.9948, 0.5, 0.9583, 0.625, 0.9583, 0.625, 0.9948, 0.5, 0.9948, 0.5, 0.9948, 0.625, 0.9948, 0.625, 1.0, 0.5, 1.0, 0.375, 0.9948, 0.5, 0.9948, 0.5, 1.0, 0.375, 1.0, 0.875, 0.75, 0.875, 0.75, 0.875, 0.625, 0.875, 0.625, 0.875, 0.625, 0.875, 0.625, 0.875, 0.5, 0.875, 0.5, 0.875, 0.625, 0.875, 0.625, 0.875, 0.5, 0.875, 0.5, 0.875, 0.75, 0.875, 0.75, 0.875, 0.625, 0.875, 0.625, 0.375, 0.2917, 0.3698, 0.375, 0.5, 0.3785, 0.5, 0.2917, 0.5, 0.2917, 0.5, 0.3785, 0.6302, 0.375, 0.625, 0.2917, 0.5, 0.3785, 0.5, 0.4931, 0.6667, 0.4583, 0.6302, 0.375, 0.3698, 0.375, 0.3333, 0.4583, 0.5, 0.4931, 0.5, 0.3785, 0.3333, 0.4583, 0.3681, 0.625, 0.5, 0.625, 0.5, 0.4931, 0.5, 0.4931, 0.5, 0.625, 0.6319, 0.625, 0.6667, 0.4583, 0.5, 0.625, 0.5, 0.7569, 0.6667, 0.7917, 0.6319, 0.625, 0.3681, 0.625, 0.3333, 0.7917, 0.5, 0.7569, 0.5, 0.625, 0.3333, 0.7917, 0.3698, 0.875, 0.5, 0.8715, 0.5, 0.7569, 0.5, 0.7569, 0.5, 0.8715, 0.6302, 0.875, 0.6667, 0.7917, 0.5, 0.8715, 0.5, 0.9583, 0.625, 0.9583, 0.6302, 0.875, 0.3698, 0.875, 0.375, 0.9583, 0.5, 0.9583, 0.5, 0.8715, 0.1667, 0.5, 0.1667, 0.625, 0.2535, 0.625, 0.25, 0.4948, 0.25, 0.4948, 0.2535, 0.625, 0.3681, 0.625, 0.3333, 0.4583, 0.2535, 0.625, 0.25, 0.7552, 0.3333, 0.7917, 0.3681, 0.625, 0.1667, 0.625, 0.1667, 0.75, 0.25, 0.7552, 0.2535, 0.625, 0.6667, 0.4583, 0.6319, 0.625, 0.7465, 0.625, 0.75, 0.4948, 0.75, 0.4948, 0.7465, 0.625, 0.8333, 0.625, 0.8333, 0.5, 0.7465, 0.625, 0.75, 0.7552, 0.8333, 0.75, 0.8333, 0.625, 0.6319, 0.625, 0.6667, 0.7917, 0.75, 0.7552, 0.7465, 0.625, 0.625, 0.25, 0.625, 0.2448, 0.5, 0.2448, 0.5, 0.25, 0.5, 0.25, 0.5, 0.2448, 0.375, 0.2448, 0.375, 0.25, 0.5, 0.2448, 0.5, 0.2083, 0.375, 0.2083, 0.375, 0.2448, 0.625, 0.2448, 0.625, 0.2083, 0.5, 0.2083, 0.5, 0.2448, 0.125, 0.5, 0.125, 0.5, 0.125, 0.625, 0.125, 0.625, 0.125, 0.625, 0.125, 0.625, 0.125, 0.75, 0.125, 0.75, 0.125, 0.625, 0.125, 0.625, 0.125, 0.75, 0.125, 0.75, 0.125, 0.5, 0.125, 0.5, 0.125, 0.625, 0.125, 0.625, 0.625, 0.25, 0.625, 0.25, 0.5, 0.25, 0.5, 0.25, 0.5, 0.25, 0.5, 0.25, 0.375, 0.25, 0.375, 0.25, 0.5, 0.25, 0.5, 0.25, 0.375, 0.25, 0.375, 0.25, 0.625, 0.25, 0.625, 0.25, 0.5, 0.25, 0.5, 0.25, 0.375, 1.0, 0.375, 1.0, 0.5, 1.0, 0.5, 1.0, 0.5, 1.0, 0.5, 1.0, 0.625, 1.0, 0.625, 1.0, 0.5, 1.0, 0.5, 1.0, 0.625, 1.0, 0.625, 1.0, 0.375, 1.0, 0.375, 1.0, 0.5, 1.0, 0.5, 1.0, 0.375, 1.0, 0.375, 1.0, 0.5, 1.0, 0.5, 1.0, 0.5, 1.0, 0.5, 1.0, 0.625, 1.0, 0.625, 1.0, 0.5, 1.0, 0.5, 1.0, 0.625, 1.0, 0.625, 1.0, 0.375, 1.0, 0.375, 1.0, 0.5, 1.0, 0.5, 1.0, 0.875, 0.75, 0.875, 0.75, 0.875, 0.625, 0.875, 0.625, 0.875, 0.625, 0.875, 0.625, 0.875, 0.5, 0.875, 0.5, 0.875, 0.625, 0.875, 0.625, 0.875, 0.5, 0.875, 0.5, 0.875, 0.75, 0.875, 0.75, 0.875, 0.625, 0.875, 0.625, 0.125, 0.5, 0.125, 0.5, 0.125, 0.625, 0.125, 0.625, 0.125, 0.625, 0.125, 0.625, 0.125, 0.75, 0.125, 0.75, 0.125, 0.625, 0.125, 0.625, 0.125, 0.75, 0.125, 0.75, 0.125, 0.5, 0.125, 0.5, 0.125, 0.625, 0.125, 0.625, 0.375, 1.0, 0.375, 1.0, 0.5, 1.0, 0.5, 1.0, 0.5, 1.0, 0.5, 1.0, 0.625, 1.0, 0.625, 1.0, 0.5, 1.0, 0.5, 1.0, 0.625, 1.0, 0.625, 1.0, 0.375, 1.0, 0.375, 1.0, 0.5, 1.0, 0.5, 1.0, 0.625, 0.25, 0.625, 0.25, 0.5, 0.25, 0.5, 0.25, 0.5, 0.25, 0.5, 0.25, 0.375, 0.25, 0.375, 0.25, 0.5, 0.25, 0.5, 0.25, 0.375, 0.25, 0.375, 0.25, 0.625, 0.25, 0.625, 0.25, 0.5, 0.25, 0.5, 0.25, 0.125, 0.5, 0.125, 0.5, 0.125, 0.625, 0.125, 0.625, 0.125, 0.625, 0.125, 0.625, 0.125, 0.75, 0.125, 0.75, 0.125, 0.625, 0.125, 0.625, 0.125, 0.75, 0.125, 0.75, 0.125, 0.5, 0.125, 0.5, 0.125, 0.625, 0.125, 0.625, 0.875, 0.75, 0.875, 0.75, 0.875, 0.625, 0.875, 0.625, 0.875, 0.625, 0.875, 0.625, 0.875, 0.5, 0.875, 0.5, 0.875, 0.625, 0.875, 0.625, 0.875, 0.5, 0.875, 0.5, 0.875, 0.75, 0.875, 0.75, 0.875, 0.625, 0.875, 0.625, 0.125, 0.5, 0.125, 0.5, 0.125, 0.625, 0.125, 0.625, 0.125, 0.625, 0.125, 0.625, 0.125, 0.75, 0.125, 0.75, 0.125, 0.625, 0.125, 0.625, 0.125, 0.75, 0.125, 0.75, 0.125, 0.5, 0.125, 0.5, 0.125, 0.625, 0.125, 0.625, 0.875, 0.75, 0.875, 0.75, 0.875, 0.625, 0.875, 0.625, 0.875, 0.625, 0.875, 0.625, 0.875, 0.5, 0.875, 0.5, 0.875, 0.625, 0.875, 0.625, 0.875, 0.5, 0.875, 0.5, 0.875, 0.75, 0.875, 0.75, 0.875, 0.625, 0.875, 0.625, 0.375, 1.0, 0.375, 1.0, 0.5, 1.0, 0.5, 1.0, 0.5, 1.0, 0.5, 1.0, 0.625, 1.0, 0.625, 1.0, 0.5, 1.0, 0.5, 1.0, 0.625, 1.0, 0.625, 1.0, 0.375, 1.0, 0.375, 1.0, 0.5, 1.0, 0.5, 1.0, 0.625, 0.25, 0.625, 0.25, 0.5, 0.25, 0.5, 0.25, 0.5, 0.25, 0.5, 0.25, 0.375, 0.25, 0.375, 0.25, 0.5, 0.25, 0.5, 0.25, 0.375, 0.25, 0.375, 0.25, 0.625, 0.25, 0.625, 0.25, 0.5, 0.25, 0.5, 0.25, 0.8333, 0.75, 0.8698, 0.75, 0.8698, 0.625, 0.8333, 0.625, 0.8333, 0.625, 0.8698, 0.625, 0.8698, 0.5, 0.8333, 0.5, 0.8698, 0.625, 0.875, 0.625, 0.875, 0.5, 0.8698, 0.5, 0.8698, 0.75, 0.875, 0.75, 0.875, 0.625, 0.8698, 0.625, 0.1667, 0.5, 0.1302, 0.5, 0.1302, 0.625, 0.1667, 0.625, 0.1667, 0.625, 0.1302, 0.625, 0.1302, 0.75, 0.1667, 0.75, 0.1302, 0.625, 0.125, 0.625, 0.125, 0.75, 0.1302, 0.75, 0.1302, 0.5, 0.125, 0.5, 0.125, 0.625, 0.1302, 0.625, 0.625, 0.2917, 0.625, 0.2552, 0.5, 0.2552, 0.5, 0.2917, 0.5, 0.2917, 0.5, 0.2552, 0.375, 0.2552, 0.375, 0.2917, 0.5, 0.2552, 0.5, 0.25, 0.375, 0.25, 0.375, 0.2552, 0.625, 0.2552, 0.625, 0.25, 0.5, 0.25, 0.5, 0.2552, 0.375, 0.9583, 0.375, 0.9948, 0.5, 0.9948, 0.5, 0.9583, 0.5, 0.9583, 0.5, 0.9948, 0.625, 0.9948, 0.625, 0.9583, 0.5, 0.9948, 0.5, 1.0, 0.625, 1.0, 0.625, 0.9948, 0.375, 0.9948, 0.375, 1.0, 0.5, 1.0, 0.5, 0.9948])
me_cylinder.materials.append(mat_shield_edge)
me_cylinder.materials.append(mat_inner_shield_1)
me_cylinder.materials.append(mat_inner_shield_2)
me_cylinder.materials.append(mat_strap)
me_cylinder.use_remesh_fix_poles = True
me_cylinder.use_remesh_preserve_attributes = False
me_cylinder.use_mirror_vertex_groups = False
me_cylinder.update()

# ---- objects
ob_shield = bpy.data.objects.new('Shield', me_cylinder)

# ---- transforms, parenting, visibility, modifiers, constraints
ob_shield.location = (0.0, 0.0, 0.0)
ob_shield.rotation_euler = (0.0, 1.571, 0.0)
ob_shield.lineart.crease_threshold = 0.0

# ---- collection membership
col_collection.objects.link(ob_shield)

# ---- scene / render settings (as saved in the file)
scene.frame_start = 1; scene.frame_end = 250; scene.frame_set(1)
scene.render.engine = 'BLENDER_EEVEE_NEXT'
scene.cycles.use_denoising = False
scene.cycles.samples = 128
scene.cycles.sampling_pattern = 'TABULATED_SOBOL'
scene.cycles.use_adaptive_sampling = False
scene.cycles.use_light_tree = False
scene.view_settings.view_transform = 'Filmic'
bpy.context.view_layer.update()

# ---- added for rendering (the .blend has no active camera and no usable light): camera, sun
cam_auto = bpy.data.cameras.new('AutoCamera')
cam_auto.lens = 50.0
cam_auto.sensor_width = 36.0
cam_auto.clip_end = 1000.0
ob_auto_camera = bpy.data.objects.new('AutoCamera', cam_auto)
scene.collection.objects.link(ob_auto_camera)
ob_auto_camera.location = (7.0876, -8.63921, 5.75947)
ob_auto_camera.rotation_euler = (1.09748, -7.21219e-08, 0.694738)
scene.camera = ob_auto_camera
light_auto_sun = bpy.data.lights.new('AutoSun', 'SUN')
light_auto_sun.energy = 3.0
light_auto_sun.angle = 0.0523599
ob_auto_sun = bpy.data.objects.new('AutoSun', light_auto_sun)
scene.collection.objects.link(ob_auto_sun)
ob_auto_sun.rotation_euler = (0.872665, 0.174533, 0.523599)
bpy.context.view_layer.update()
